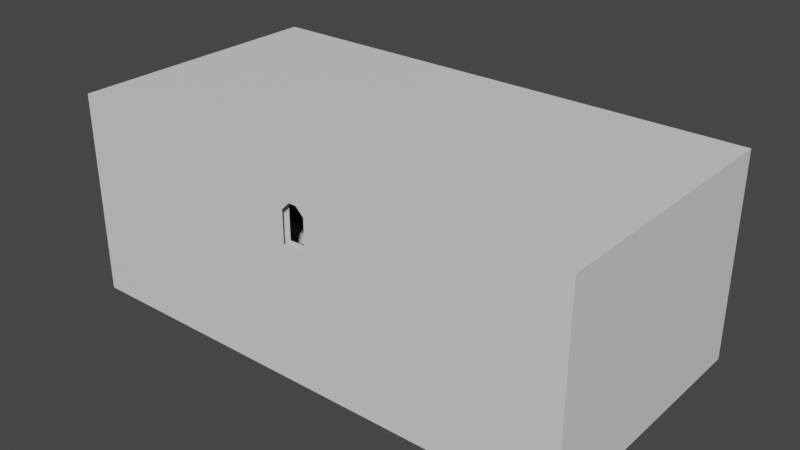 # Source: tutorial_facilityRoomPushing2.blend  (saved by Blender 2.81.16; exported with 4.5.12 LTS)
import bpy
from mathutils import Matrix  # noqa: F401  (used for matrix-valued properties, if any)

bpy.ops.wm.read_factory_settings(use_empty=True)
scene = bpy.context.scene
scene.name = 'Scene'

# ---- collections
col_collection = bpy.data.collections.new('Collection'); scene.collection.children.link(col_collection)

# ---- materials (node trees are filled in below, after node groups)
mat_tile = bpy.data.materials.new('Tile')
mat_tile.use_transparent_shadow = False
mat_light = bpy.data.materials.new('Light')
mat_light.use_transparent_shadow = False

# ---- material node trees
mat_tile.use_nodes = True; mat_tile.node_tree.nodes.clear()
_N = mat_tile.node_tree.nodes; _L = mat_tile.node_tree.links
n0 = _N.new('ShaderNodeOutputMaterial'); n0.name = 'Material Output'; n0.location = (300, 300)
n1 = _N.new('ShaderNodeBsdfPrincipled'); n1.name = 'Principled BSDF'; n1.location = (10, 300)
n1.distribution = 'GGX'
n1.subsurface_method = 'BURLEY'
n1.inputs[3].default_value = 1.45
n1.inputs[27].default_value = (0.0, 0.0, 0.0, 1.0)
n1.inputs[28].default_value = 1.0
_L.new(n1.outputs[0], n0.inputs[0])
n0.is_active_output = True
mat_light.use_nodes = True; mat_light.node_tree.nodes.clear()
_N = mat_light.node_tree.nodes; _L = mat_light.node_tree.links
n0 = _N.new('ShaderNodeOutputMaterial'); n0.name = 'Material Output'; n0.location = (300, 300)
n1 = _N.new('ShaderNodeBsdfPrincipled'); n1.name = 'Principled BSDF'; n1.location = (10, 300)
n1.distribution = 'GGX'
n1.subsurface_method = 'BURLEY'
n1.inputs[0].default_value = (0.1315, 0.6352, 1.0, 1.0)
n1.inputs[3].default_value = 1.45
n1.inputs[27].default_value = (0.0, 0.0, 0.0, 1.0)
n1.inputs[28].default_value = 1.0
_L.new(n1.outputs[0], n0.inputs[0])
n0.is_active_output = True

# ---- world
world_world = bpy.data.worlds.new('World'); scene.world = world_world
world_world.use_nodes = True; world_world.node_tree.nodes.clear()
_N = world_world.node_tree.nodes; _L = world_world.node_tree.links
n0 = _N.new('ShaderNodeOutputWorld'); n0.name = 'World Output'; n0.location = (300, 300)
n1 = _N.new('ShaderNodeBackground'); n1.name = 'Background'; n1.location = (10, 300)
n1.inputs[0].default_value = (0.05088, 0.05088, 0.05088, 1.0)
_L.new(n1.outputs[0], n0.inputs[0])
n0.is_active_output = True
world_world.color = (0.05088, 0.05088, 0.05088)
world_world.use_sun_shadow = False
world_world.sun_shadow_jitter_overblur = 0.0

# ---- meshes
me_cube_001 = bpy.data.meshes.new('Cube.001')
me_cube_001.from_pydata([(-32.0, -32.0, 0.0), (-32.0, -32.0, 24.0), (-32.0, 0.0, 0.0), (-32.0, 0.0, 24.0), (32.0, -32.0, 0.0), (32.0, -32.0, 24.0), (32.0, 0.0, 0.0), (32.0, 0.0, 24.0), (1.5, 0.0, 0.0), (-1.5, 0.0, 0.0), (-32.0, 0.0, 5.0), (32.0, 0.0, 5.0), (-0.5, 0.0, 5.0), (0.5, 0.0, 5.0), (-32.0, 0.0, 4.0), (32.0, 0.0, 4.0), (-1.5, 0.0, 4.0), (1.5, 0.0, 4.0), (-30.0, -32.0, 0.0), (-30.0, -32.0, 4.0), (-12.38, -16.0, 0.0), (-12.38, -16.0, 4.0), (30.0, -32.0, 0.0), (30.0, -32.0, 4.0), (12.38, -16.0, 0.0), (12.38, -16.0, 4.0), (-22.5, -30.0, 4.0), (-9.281, -18.0, 4.0), (22.5, -30.0, 4.0), (9.281, -18.0, 4.0), (7.5, -26.0, 12.0), (-6.188, -20.0, 8.0), (-15.0, -28.0, 8.0), (6.188, -20.0, 8.0), (15.0, -28.0, 8.0), (-9.281, -18.0, 8.0), (-22.5, -30.0, 8.0), (9.281, -18.0, 8.0), (22.5, -30.0, 8.0), (-3.094, -22.0, 12.0), (-7.5, -26.0, 12.0), (3.094, -22.0, 12.0), (-6.188, -20.0, 12.0), (-15.0, -28.0, 12.0), (6.188, -20.0, 12.0), (15.0, -28.0, 12.0), (1.5, -26.0, 12.0), (1.5, -26.0, 9.0), (-1.5, -26.0, 12.0), (-1.5, -26.0, 9.0), (-1.5, -32.0, 16.0), (1.5, -32.0, 16.0), (-1.5, -32.0, 12.0), (1.5, -32.0, 12.0), (-1.5, -32.0, 20.0), (1.5, -32.0, 20.0), (-0.5, -32.0, 21.0), (0.5, -32.0, 21.0), (7.451e-07, 0.0, 5.0), (-1.144e-05, 0.0, 24.0), (-1.5, -32.0, 24.0), (1.5, -32.0, 24.0), (32.0, 0.0, 2.45), (1.5, 0.0, 2.45), (1.5, 0.0, 2.55), (32.0, 0.0, 2.55), (-32.0, 0.0, 2.45), (-1.5, 0.0, 2.45), (-1.5, 0.0, 2.55), (-32.0, 0.0, 2.55), (32.0, -32.0, 2.55), (30.0, -32.0, 2.55), (32.0, -32.0, 2.45), (30.0, -32.0, 2.45), (-30.0, -32.0, 2.45), (-32.0, -32.0, 2.45), (-30.0, -32.0, 2.55), (-32.0, -32.0, 2.55), (-33.0, -33.0, -1.0), (-33.0, -33.0, 25.0), (-33.0, 1.0, -1.0), (-33.0, 1.0, 25.0), (33.0, -33.0, -1.0), (33.0, -33.0, 25.0), (33.0, 1.0, -1.0), (33.0, 1.0, 25.0), (1.5, 1.0, -1.0), (-1.5, 1.0, -1.0), (-33.0, 1.0, 4.793), (33.0, 1.0, 4.793), (-0.5, 1.0, 5.0), (0.5, 1.0, 5.0), (-33.0, 1.0, 3.693), (33.0, 1.0, 3.693), (-1.5, 1.0, 4.0), (1.5, 1.0, 4.0), (-1.5, -33.0, 16.0), (1.5, -33.0, 16.0), (-1.5, -33.0, 20.0), (1.5, -33.0, 20.0), (-0.5, -33.0, 21.0), (0.5, -33.0, 21.0), (5.068e-07, 1.0, 5.0), (-1.29e-05, 1.0, 25.0), (-1.65, -33.0, 25.0), (1.65, -33.0, 25.0)], [], [(1, 3, 59, 7, 5, 61, 60), (18, 74, 76, 19, 21, 20), (12, 58, 59, 3, 10), (14, 16, 12, 10), (17, 15, 11, 13), (69, 77, 75, 66), (64, 65, 15, 17), (62, 72, 70, 65), (69, 68, 16, 14), (20, 21, 25, 24), (24, 25, 23, 71, 73, 22), (21, 27, 29, 25), (23, 28, 26, 19), (28, 29, 37, 38), (19, 26, 27, 21), (29, 27, 35, 37), (25, 29, 28, 23), (26, 28, 38, 36), (27, 26, 36, 35), (34, 32, 36, 38), (39, 40, 48, 46, 30, 41), (33, 31, 42, 44), (31, 33, 37, 35), (32, 34, 45, 43), (32, 31, 35, 36), (31, 32, 43, 42), (33, 34, 38, 37), (34, 33, 44, 45), (39, 41, 44, 42), (40, 39, 42, 43), (41, 30, 45, 44), (46, 48, 40, 43, 45, 30), (48, 49, 52, 50), (49, 47, 53, 52), (47, 46, 51, 53), (46, 48, 50, 51), (9, 2, 0, 18, 20, 24, 22, 4, 6, 8), (57, 56, 60, 61), (55, 57, 61), (59, 58, 13, 11, 7), (73, 72, 4, 22), (56, 54, 60), (53, 52, 50, 51), (8, 6, 62, 63), (63, 62, 65, 64), (2, 9, 67, 66), (66, 67, 68, 69), (75, 74, 18, 0), (71, 70, 72, 73), (77, 76, 74, 75), (61, 5, 70, 71, 23, 19, 76, 77, 1, 60, 54, 50, 52, 53, 51, 55), (6, 4, 72, 62), (5, 7, 11, 15, 65, 70), (0, 2, 66, 75), (1, 77, 69, 14, 10, 3), (90, 88, 81, 103, 102), (92, 88, 90, 94), (95, 91, 89, 93), (79, 81, 88, 92, 80, 78), (83, 82, 84, 93, 89, 85), (101, 105, 104, 100), (99, 105, 101), (103, 85, 89, 91, 102), (100, 104, 98), (84, 86, 95, 93), (87, 80, 92, 94), (82, 83, 105, 99, 97, 96, 98, 104, 79, 78), (81, 79, 104, 105, 83, 85, 103), (80, 87, 86, 84, 82, 78)])
me_cube_001.polygons.foreach_set('material_index', [0, 0, 0, 0, 0, 1, 0, 1, 0, 0, 0, 0, 0, 0, 0, 0, 0, 0, 0, 0, 0, 0, 0, 0, 0, 0, 0, 0, 0, 0, 0, 0, 0, 0, 0, 0, 0, 0, 0, 0, 0, 0, 0, 0, 1, 0, 1, 0, 1, 1, 0, 0, 0, 0, 0, 0, 0, 0, 0, 0, 0, 0, 0, 0, 0, 0, 0, 0, 0])
_uv = me_cube_001.uv_layers.new(name='UVMap')
_uv.uv.foreach_set('vector', [32.0, 64.0, 0.004525, 64.0, 0.004531, 32.0, 0.004534, 0.004555, 32.0, 0.004525, 32.0, 30.5, 32.0, 33.5, 0.0, 0.0, 0.0, 2.0, 0.0, 3.0, 0.0, 4.0, 17.62, 4.0, 17.62, 0.0, 5.003, 32.5, 5.003, 32.0, 24.0, 32.0, 24.0, 64.0, 5.003, 64.0, 4.004, 64.0, 4.003, 33.5, 5.003, 32.5, 5.003, 64.0, 4.003, 30.5, 4.003, 0.003919, 5.003, 0.003926, 5.003, 31.5, 0.008798, 0.5, 0.008805, 9.576e-05, 0.01753, 2.203e-05, 0.01752, 0.5, 3.004, 30.5, 3.004, 0.003919, 4.003, 0.003919, 4.003, 30.5, 2.203e-05, 0.5, 2.885e-05, 9.559e-05, 0.008754, 2.203e-05, 0.008747, 0.5, 3.004, 64.0, 3.004, 33.5, 4.003, 33.5, 4.004, 64.0, 17.62, 0.0, 17.62, 4.0, 42.38, 4.0, 42.38, 0.0, 42.38, 0.0, 42.38, 4.0, 60.0, 4.0, 60.0, 2.0, 60.0, 1.0, 60.0, 0.0, 0.003098, 17.63, 2.003, 20.72, 2.003, 39.28, 0.003132, 42.37, 16.0, 60.0, 14.0, 52.5, 14.0, 7.502, 16.0, 0.003098, 45.5, 0.0, 32.28, 0.0, 32.28, 4.0, 45.5, 4.0, 16.0, 0.003098, 14.0, 7.502, 2.003, 20.72, 0.003098, 17.63, 32.28, 0.0, 13.72, 0.0, 13.72, 4.0, 32.28, 4.0, 0.003132, 42.37, 2.003, 39.28, 14.0, 52.5, 16.0, 60.0, 45.5, 4.001, 0.5013, 4.001, 0.5013, 0.001359, 45.5, 0.001342, 13.72, 0.0, 0.5, 0.0, 0.5, 4.0, 13.72, 4.0, 10.0, 38.0, 10.0, 8.002, 12.0, 0.5023, 12.0, 45.5, 4.0, 11.09, 0.0007755, 15.5, 0.0007755, 9.5, 0.0007745, 6.5, 0.0007745, 0.5008, 4.0, 4.907, 21.19, 0.0, 8.812, 0.0, 8.812, 4.0, 21.19, 4.0, 2.002, 16.81, 2.002, 29.19, 0.002333, 32.28, 0.002324, 13.72, 4.001, 0.001095, 4.001, 30.0, 0.001105, 30.0, 0.001095, 0.001095, 10.0, 8.002, 2.002, 16.81, 0.002324, 13.72, 12.0, 0.5023, 8.812, 0.0, 0.0, 0.0, 0.0, 4.0, 8.812, 4.0, 2.002, 29.19, 10.0, 38.0, 12.0, 45.5, 0.002333, 32.28, 30.0, 0.0, 21.19, 0.0, 21.19, 4.0, 30.0, 4.0, 2.001, 11.91, 2.001, 18.09, 0.001591, 21.19, 0.001549, 8.813, 6.001, 7.501, 2.001, 11.91, 0.001549, 8.813, 8.001, 0.001549, 2.001, 18.09, 6.001, 22.5, 8.001, 30.0, 0.001591, 21.19, 0.0007755, 16.5, 0.0007746, 13.5, 0.0007746, 7.5, 2.001, 0.0007746, 2.001, 30.0, 0.0007746, 22.5, 3.999, 7.998, 0.001827, 7.998, 0.001828, 2.002, 3.999, 2.002, 6.002, 10.5, 6.002, 7.502, 12.0, 7.502, 12.0, 10.5, 4.003, 5.999, 4.003, 2.002, 9.999, 2.002, 9.999, 5.999, 0.001827, 10.5, 0.001827, 7.502, 5.998, 7.502, 5.998, 10.5, 0.004526, 30.5, 0.004534, 0.004525, 32.0, 0.004622, 32.0, 2.004, 16.0, 19.63, 16.0, 44.37, 32.0, 62.0, 32.0, 64.0, 0.004526, 64.0, 0.004525, 33.5, 31.5, 3.004, 32.5, 3.004, 33.5, 0.003924, 30.5, 0.003923, 30.5, 4.003, 31.5, 3.004, 30.5, 0.003923, 24.0, 32.0, 5.003, 32.0, 5.003, 31.5, 5.003, 0.003926, 24.0, 0.003938, 0.0002213, 0.5002, 2.0, 0.5002, 2.0, 2.95, 0.0002213, 2.95, 32.5, 3.004, 33.5, 4.003, 33.5, 0.003924, 30.5, 12.0, 33.5, 12.0, 33.5, 8.003, 30.5, 8.003, 0.003941, 30.5, 0.003955, 0.003919, 2.004, 0.003919, 2.004, 30.5, 2.89e-05, 1.0, 2.203e-05, 0.5, 0.008747, 0.5, 0.008754, 0.9999, 0.004007, 64.0, 0.003919, 33.5, 2.004, 33.5, 2.004, 64.0, 0.01752, 0.5, 0.01753, 0.9999, 0.008805, 1.0, 0.008798, 0.5, 0.0002213, 0.5002, 2.0, 0.5002, 2.0, 2.95, 0.0002213, 2.95, 0.0923, 0.003758, 0.01757, 0.003758, 0.01757, 2.203e-05, 0.0923, 2.203e-05, 0.02131, 0.003802, 0.02131, 0.07852, 0.01757, 0.07852, 0.01757, 0.003802, 0.004147, 30.5, 0.004162, 0.004151, 21.45, 0.004147, 21.45, 2.004, 20.0, 2.004, 20.0, 62.0, 21.45, 62.0, 21.45, 64.0, 0.004177, 64.0, 0.004169, 33.5, 4.004, 33.5, 8.003, 33.5, 12.0, 33.5, 12.0, 30.5, 8.003, 30.5, 4.004, 30.5, 0.0008968, 32.0, 0.0008854, 0.0008854, 2.451, 0.0008854, 2.451, 32.0, 32.0, 34.0, 0.002619, 34.0, 0.002623, 15.0, 0.002625, 14.0, 0.002624, 12.55, 32.0, 12.55, 23.91, 0.003505, 23.91, 32.0, 21.46, 32.0, 21.46, 0.003508, 21.45, 32.0, 0.003565, 32.0, 0.003505, 0.003513, 1.453, 0.00351, 2.453, 0.003509, 21.45, 0.003505, 32.48, 5.822, 64.0, 5.621, 64.0, 25.21, 32.0, 25.21, 32.0, 5.822, 64.0, 4.554, 64.0, 5.621, 32.48, 5.822, 33.45, 4.852, 30.55, 4.852, 31.52, 5.822, 0.00405, 5.621, 0.00405, 4.554, 24.47, 0.002798, 24.47, 32.0, 5.454, 32.0, 4.419, 32.0, 0.002803, 32.0, 0.002798, 0.002801, 0.002801, 24.47, 0.002798, 0.002798, 32.0, 0.002808, 32.0, 4.419, 32.0, 5.454, 32.0, 24.47, 3.882, 32.48, 0.004016, 33.6, 0.004016, 30.4, 3.882, 31.52, 4.852, 33.45, 0.004016, 33.6, 3.882, 32.48, 32.0, 25.21, 0.004016, 25.21, 0.00405, 5.621, 31.52, 5.822, 32.0, 5.822, 3.882, 31.52, 0.004016, 30.4, 4.852, 30.55, 0.004065, 0.004031, 30.55, 0.004113, 30.55, 4.852, 0.00405, 4.554, 33.45, 0.004016, 64.0, 0.004094, 64.0, 4.554, 33.45, 4.852, 25.21, 64.0, 0.004053, 64.0, 0.004016, 33.6, 4.852, 33.45, 8.73, 33.45, 8.73, 30.55, 4.852, 30.55, 0.004016, 30.4, 0.004024, 0.00402, 25.21, 0.004016, 32.97, 64.0, 0.004597, 64.0, 0.004597, 33.6, 0.004593, 30.4, 0.004608, 0.004593, 32.97, 0.004648, 32.97, 32.0, 0.004593, 64.0, 0.004598, 33.6, 0.004597, 30.4, 0.004608, 0.004622, 32.97, 0.004593, 32.97, 64.0])
me_cube_001.materials.append(mat_tile)
me_cube_001.materials.append(mat_light)
me_cube_001.use_remesh_fix_poles = True
me_cube_001.use_remesh_preserve_attributes = False
me_cube_001.use_mirror_vertex_groups = False
me_cube_001.update()
me_cube = bpy.data.meshes.new('Cube')
me_cube.from_pydata([(-15.0, -3.0, 0.0), (-3.0, -3.0, 10.0), (-15.0, 3.0, 0.0), (-3.0, 3.0, 10.0), (3.0, -3.0, 0.0), (3.0, -3.0, 10.0), (3.0, 3.0, 0.0), (3.0, 3.0, 10.0)], [], [(0, 1, 3, 2), (2, 3, 7, 6), (6, 7, 5, 4), (4, 5, 1, 0), (2, 6, 4, 0), (7, 3, 1, 5)])
_uv = me_cube.uv_layers.new(name='UVMap')
_uv.uv.foreach_set('vector', [-12.0, 0.0, 0.0, 0.0, 0.0, 6.0, -12.0, 6.0, 10.0, 18.0, 0.001342, 6.0, 0.001341, 0.001341, 10.0, 0.001342, 9.999, 6.0, 0.0007745, 6.0, 0.0007754, 0.0007745, 9.999, 0.0007785, 10.0, 18.0, 0.001341, 18.0, 0.001343, 12.0, 10.0, 0.001341, 0.125, 0.5, 0.375, 0.5, 0.375, 0.75, 0.125, 0.75, 0.0005999, 0.0005999, 5.999, 0.0005999, 5.999, 5.999, 0.0006023, 5.999])
me_cube.materials.append(mat_tile)
me_cube.use_remesh_fix_poles = True
me_cube.use_remesh_preserve_attributes = False
me_cube.use_mirror_vertex_groups = False
me_cube.update()
me_cube_002 = bpy.data.meshes.new('Cube.002')
me_cube_002.from_pydata([(-35.0, -3.0, 0.0), (-35.0, 3.0, 0.0), (-47.0, -3.0, 10.0), (-53.0, -3.0, 0.0), (-53.0, 3.0, 0.0), (-53.0, -3.0, 10.0), (-53.0, 3.0, 10.0), (-47.0, 3.0, 10.0)], [], [(1, 0, 3, 4), (0, 1, 7, 2), (3, 0, 2, 5), (4, 3, 5, 6), (6, 5, 2, 7), (1, 4, 6, 7)])
_uv = me_cube_002.uv_layers.new(name='UVMap')
_uv.uv.foreach_set('vector', [0.125, 0.5, 0.125, 0.75, 0.375, 0.75, 0.375, 0.5, 0.000744, 12.0, 4.61, 12.0, 4.61, 0.0007436, 0.0007436, 0.0007447, 6.667, 12.0, 6.667, 0.0008943, 0.0008956, 8.0, 0.0008943, 12.0, 9.999, 6.0, 9.999, 0.0007785, 0.0007754, 0.0007745, 0.0007745, 6.0, 0.0005999, 0.0005999, 0.0006023, 5.999, 5.999, 5.999, 5.999, 0.0005999, 6.667, 12.0, 6.667, 0.0008949, 0.0008943, 0.0008943, 0.0008945, 4.0])
me_cube_002.materials.append(mat_tile)
me_cube_002.use_remesh_fix_poles = True
me_cube_002.use_remesh_preserve_attributes = False
me_cube_002.use_mirror_vertex_groups = False
me_cube_002.update()

# ---- objects
ob_room = bpy.data.objects.new('Room', me_cube_001)
ob_cube = bpy.data.objects.new('Cube', me_cube)
ob_cube_001 = bpy.data.objects.new('Cube.001', me_cube_002)

# ---- transforms, parenting, visibility, modifiers, constraints
ob_room.location = (0.0, 0.0, 0.0)
ob_room.lineart.crease_threshold = 0.0
ob_cube.location = (25.0, -6.0, 0.0)
ob_cube.lineart.crease_threshold = 0.0
ob_cube_001.location = (25.0, -6.0, 0.0)
ob_cube_001.lineart.crease_threshold = 0.0

# ---- collection membership
col_collection.objects.link(ob_room)
col_collection.objects.link(ob_cube)
col_collection.objects.link(ob_cube_001)

# ---- scene / render settings (as saved in the file)
scene.frame_start = 1; scene.frame_end = 250; scene.frame_set(1)
scene.render.engine = 'BLENDER_EEVEE_NEXT'
scene.cycles.use_denoising = False
scene.cycles.samples = 128
scene.cycles.sampling_pattern = 'TABULATED_SOBOL'
scene.cycles.use_adaptive_sampling = False
scene.cycles.use_light_tree = False
scene.view_settings.view_transform = 'Filmic'
bpy.context.view_layer.update()

# ---- added for rendering (the .blend has no active camera and no usable light): camera, sun
cam_auto = bpy.data.cameras.new('AutoCamera')
cam_auto.lens = 50.0
cam_auto.sensor_width = 36.0
cam_auto.clip_end = 1277.31
ob_auto_camera = bpy.data.objects.new('AutoCamera', cam_auto)
scene.collection.objects.link(ob_auto_camera)
ob_auto_camera.location = (72.7818, -103.338, 70.2254)
ob_auto_camera.rotation_euler = (1.09748, -7.21219e-08, 0.694738)
scene.camera = ob_auto_camera
light_auto_sun = bpy.data.lights.new('AutoSun', 'SUN')
light_auto_sun.energy = 3.0
light_auto_sun.angle = 0.0523599
ob_auto_sun = bpy.data.objects.new('AutoSun', light_auto_sun)
scene.collection.objects.link(ob_auto_sun)
ob_auto_sun.rotation_euler = (0.872665, 0.174533, 0.523599)
bpy.context.view_layer.update()
